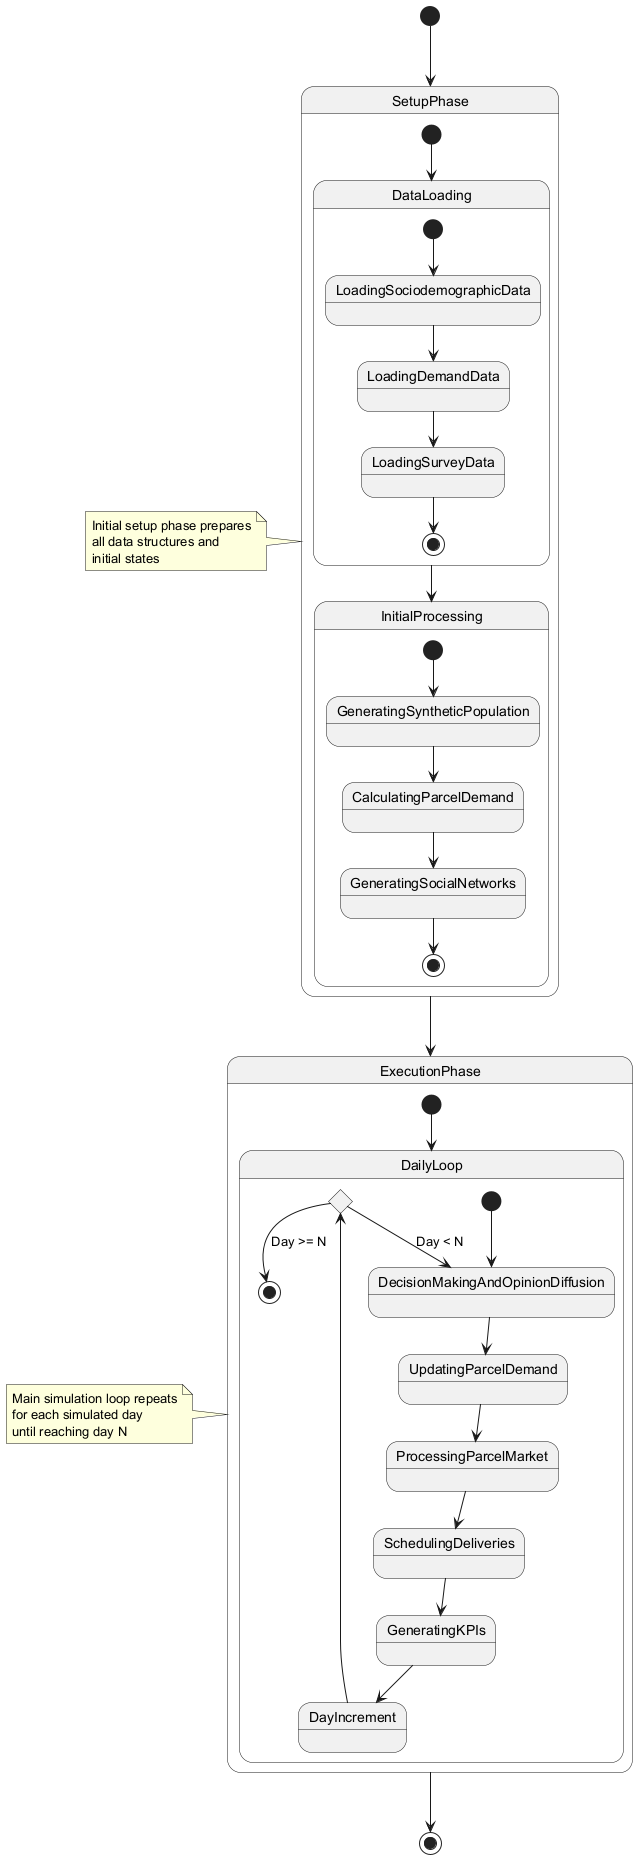

The diagram above was rendered by PlantUML. Its source (embedded in the PNG):
@startuml
[*] --> SetupPhase

state SetupPhase {
  [*] --> DataLoading
  DataLoading --> InitialProcessing
  
  state DataLoading {
    [*] --> LoadingSociodemographicData
    LoadingSociodemographicData --> LoadingDemandData
    LoadingDemandData --> LoadingSurveyData
    LoadingSurveyData --> [*]
  }
  
  state InitialProcessing {
    [*] --> GeneratingSyntheticPopulation
    GeneratingSyntheticPopulation --> CalculatingParcelDemand
    CalculatingParcelDemand --> GeneratingSocialNetworks
    GeneratingSocialNetworks --> [*]
  }
}

SetupPhase --> ExecutionPhase

state ExecutionPhase {
  [*] --> DailyLoop
  
  state DailyLoop {
    [*] --> DecisionMakingAndOpinionDiffusion
    DecisionMakingAndOpinionDiffusion --> UpdatingParcelDemand
    UpdatingParcelDemand --> ProcessingParcelMarket
    ProcessingParcelMarket --> SchedulingDeliveries
    SchedulingDeliveries --> GeneratingKPIs
    GeneratingKPIs --> DayIncrement
    DayIncrement --> CheckDayN

    state CheckDayN <<choice>>
    CheckDayN --> DecisionMakingAndOpinionDiffusion : Day < N
    CheckDayN --> [*] : Day >= N
  }
}

ExecutionPhase --> [*]

note left of SetupPhase
  Initial setup phase prepares
  all data structures and
  initial states
end note

note left of ExecutionPhase
  Main simulation loop repeats
  for each simulated day
  until reaching day N
end note
@enduml